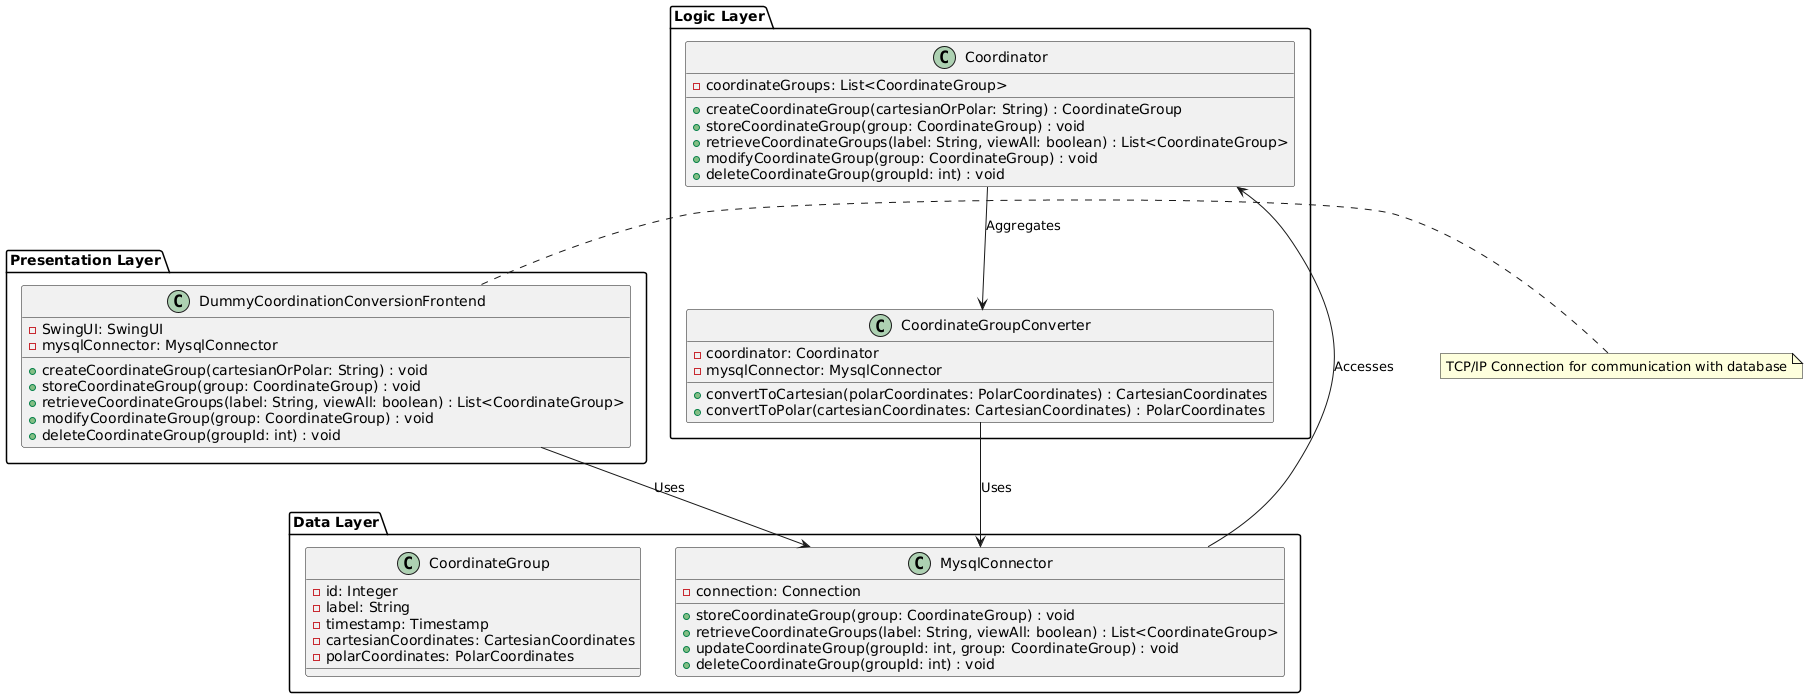

The diagram above was rendered by PlantUML. Its source (embedded in the PNG):
@startuml
package "Presentation Layer" {
    class DummyCoordinationConversionFrontend {
        - SwingUI: SwingUI
        - mysqlConnector: MysqlConnector
        + createCoordinateGroup(cartesianOrPolar: String) : void
        + storeCoordinateGroup(group: CoordinateGroup) : void
        + retrieveCoordinateGroups(label: String, viewAll: boolean) : List<CoordinateGroup>
        + modifyCoordinateGroup(group: CoordinateGroup) : void
        + deleteCoordinateGroup(groupId: int) : void
    }
}

package "Logic Layer" {
    class CoordinateGroupConverter {
        - coordinator: Coordinator
        - mysqlConnector: MysqlConnector
        + convertToCartesian(polarCoordinates: PolarCoordinates) : CartesianCoordinates
        + convertToPolar(cartesianCoordinates: CartesianCoordinates) : PolarCoordinates
    }

    class Coordinator {
        - coordinateGroups: List<CoordinateGroup>
        + createCoordinateGroup(cartesianOrPolar: String) : CoordinateGroup
        + storeCoordinateGroup(group: CoordinateGroup) : void
        + retrieveCoordinateGroups(label: String, viewAll: boolean) : List<CoordinateGroup>
        + modifyCoordinateGroup(group: CoordinateGroup) : void
        + deleteCoordinateGroup(groupId: int) : void
    }
}

package "Data Layer" {
    class MysqlConnector {
        - connection: Connection
        + storeCoordinateGroup(group: CoordinateGroup) : void
        + retrieveCoordinateGroups(label: String, viewAll: boolean) : List<CoordinateGroup>
        + updateCoordinateGroup(groupId: int, group: CoordinateGroup) : void
        + deleteCoordinateGroup(groupId: int) : void
    }

    class CoordinateGroup {
        - id: Integer
        - label: String
        - timestamp: Timestamp
        - cartesianCoordinates: CartesianCoordinates
        - polarCoordinates: PolarCoordinates
    }
}

DummyCoordinationConversionFrontend --> MysqlConnector : Uses
MysqlConnector --> Coordinator : Accesses
Coordinator --> CoordinateGroupConverter : Aggregates
CoordinateGroupConverter --> MysqlConnector : Uses

note right of DummyCoordinationConversionFrontend: TCP/IP Connection for communication with database
@enduml